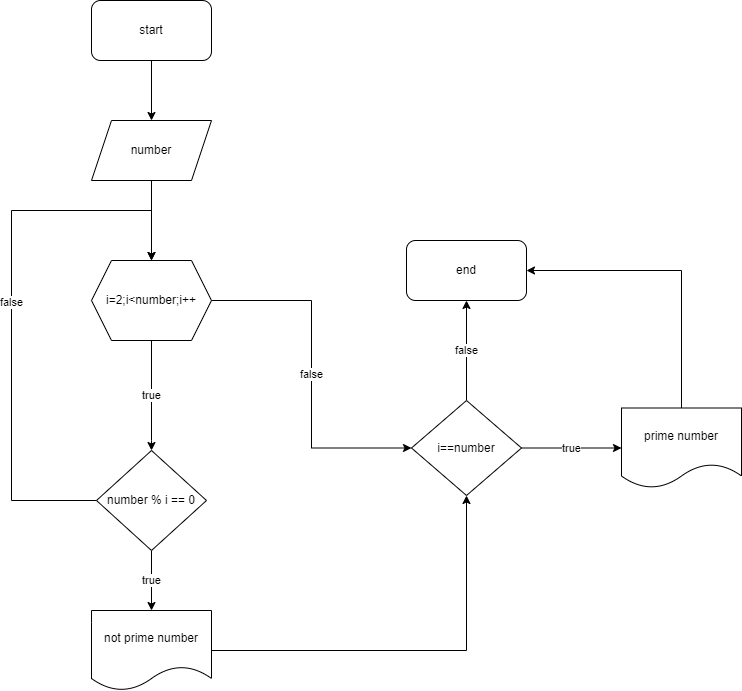

The diagram above was exported from draw.io. Its source (the exported page's mxGraphModel, read from the mxfile embedded in the PNG):
<mxGraphModel dx="1422" dy="697" grid="1" gridSize="10" guides="1" tooltips="1" connect="1" arrows="1" fold="1" page="1" pageScale="1" pageWidth="850" pageHeight="1100" math="0" shadow="0">
  <root>
    <mxCell id="0" />
    <mxCell id="1" parent="0" />
    <mxCell id="Z_FytZAVs20mmmBaonN--6" style="edgeStyle=orthogonalEdgeStyle;rounded=0;orthogonalLoop=1;jettySize=auto;html=1;entryX=0.5;entryY=0;entryDx=0;entryDy=0;" edge="1" parent="1" source="Z_FytZAVs20mmmBaonN--1" target="Z_FytZAVs20mmmBaonN--2">
      <mxGeometry relative="1" as="geometry" />
    </mxCell>
    <mxCell id="Z_FytZAVs20mmmBaonN--1" value="start" style="rounded=1;whiteSpace=wrap;html=1;" vertex="1" parent="1">
      <mxGeometry x="130" y="10" width="120" height="60" as="geometry" />
    </mxCell>
    <mxCell id="Z_FytZAVs20mmmBaonN--7" style="edgeStyle=orthogonalEdgeStyle;rounded=0;orthogonalLoop=1;jettySize=auto;html=1;entryX=0.5;entryY=0;entryDx=0;entryDy=0;" edge="1" parent="1" source="Z_FytZAVs20mmmBaonN--2" target="Z_FytZAVs20mmmBaonN--3">
      <mxGeometry relative="1" as="geometry" />
    </mxCell>
    <mxCell id="Z_FytZAVs20mmmBaonN--2" value="number" style="shape=parallelogram;perimeter=parallelogramPerimeter;whiteSpace=wrap;html=1;fixedSize=1;" vertex="1" parent="1">
      <mxGeometry x="130" y="130" width="120" height="60" as="geometry" />
    </mxCell>
    <mxCell id="Z_FytZAVs20mmmBaonN--8" value="true" style="edgeStyle=orthogonalEdgeStyle;rounded=0;orthogonalLoop=1;jettySize=auto;html=1;entryX=0.5;entryY=0;entryDx=0;entryDy=0;" edge="1" parent="1" source="Z_FytZAVs20mmmBaonN--3" target="Z_FytZAVs20mmmBaonN--4">
      <mxGeometry relative="1" as="geometry">
        <Array as="points">
          <mxPoint x="190" y="450" />
        </Array>
      </mxGeometry>
    </mxCell>
    <mxCell id="Z_FytZAVs20mmmBaonN--91" value="false" style="edgeStyle=orthogonalEdgeStyle;rounded=0;orthogonalLoop=1;jettySize=auto;html=1;entryX=0;entryY=0.5;entryDx=0;entryDy=0;" edge="1" parent="1" source="Z_FytZAVs20mmmBaonN--3" target="Z_FytZAVs20mmmBaonN--72">
      <mxGeometry relative="1" as="geometry" />
    </mxCell>
    <mxCell id="Z_FytZAVs20mmmBaonN--3" value="i=2;i&amp;lt;number;i++" style="shape=hexagon;perimeter=hexagonPerimeter2;whiteSpace=wrap;html=1;fixedSize=1;" vertex="1" parent="1">
      <mxGeometry x="130" y="270" width="120" height="80" as="geometry" />
    </mxCell>
    <mxCell id="Z_FytZAVs20mmmBaonN--56" value="false" style="edgeStyle=orthogonalEdgeStyle;rounded=0;orthogonalLoop=1;jettySize=auto;html=1;entryX=0.5;entryY=0;entryDx=0;entryDy=0;" edge="1" parent="1" source="Z_FytZAVs20mmmBaonN--4" target="Z_FytZAVs20mmmBaonN--3">
      <mxGeometry relative="1" as="geometry">
        <Array as="points">
          <mxPoint x="50" y="510" />
          <mxPoint x="50" y="220" />
          <mxPoint x="190" y="220" />
        </Array>
      </mxGeometry>
    </mxCell>
    <mxCell id="Z_FytZAVs20mmmBaonN--82" value="true" style="edgeStyle=orthogonalEdgeStyle;rounded=0;orthogonalLoop=1;jettySize=auto;html=1;entryX=0.5;entryY=0;entryDx=0;entryDy=0;" edge="1" parent="1" source="Z_FytZAVs20mmmBaonN--4" target="Z_FytZAVs20mmmBaonN--71">
      <mxGeometry relative="1" as="geometry" />
    </mxCell>
    <mxCell id="Z_FytZAVs20mmmBaonN--4" value="number % i == 0" style="rhombus;whiteSpace=wrap;html=1;" vertex="1" parent="1">
      <mxGeometry x="135" y="460" width="110" height="100" as="geometry" />
    </mxCell>
    <mxCell id="Z_FytZAVs20mmmBaonN--83" style="edgeStyle=orthogonalEdgeStyle;rounded=0;orthogonalLoop=1;jettySize=auto;html=1;entryX=0.5;entryY=1;entryDx=0;entryDy=0;" edge="1" parent="1" source="Z_FytZAVs20mmmBaonN--71" target="Z_FytZAVs20mmmBaonN--72">
      <mxGeometry relative="1" as="geometry" />
    </mxCell>
    <mxCell id="Z_FytZAVs20mmmBaonN--71" value="not prime number" style="shape=document;whiteSpace=wrap;html=1;boundedLbl=1;" vertex="1" parent="1">
      <mxGeometry x="130" y="620" width="120" height="80" as="geometry" />
    </mxCell>
    <mxCell id="Z_FytZAVs20mmmBaonN--89" value="true" style="edgeStyle=orthogonalEdgeStyle;rounded=0;orthogonalLoop=1;jettySize=auto;html=1;entryX=0;entryY=0.5;entryDx=0;entryDy=0;" edge="1" parent="1" source="Z_FytZAVs20mmmBaonN--72" target="Z_FytZAVs20mmmBaonN--90">
      <mxGeometry relative="1" as="geometry">
        <mxPoint x="650" y="458" as="targetPoint" />
      </mxGeometry>
    </mxCell>
    <mxCell id="Z_FytZAVs20mmmBaonN--92" value="false" style="edgeStyle=orthogonalEdgeStyle;rounded=0;orthogonalLoop=1;jettySize=auto;html=1;" edge="1" parent="1" source="Z_FytZAVs20mmmBaonN--72">
      <mxGeometry relative="1" as="geometry">
        <mxPoint x="505" y="310" as="targetPoint" />
      </mxGeometry>
    </mxCell>
    <mxCell id="Z_FytZAVs20mmmBaonN--72" value="i==number" style="rhombus;whiteSpace=wrap;html=1;" vertex="1" parent="1">
      <mxGeometry x="450" y="410" width="110" height="95" as="geometry" />
    </mxCell>
    <mxCell id="Z_FytZAVs20mmmBaonN--95" style="edgeStyle=orthogonalEdgeStyle;rounded=0;orthogonalLoop=1;jettySize=auto;html=1;entryX=1;entryY=0.5;entryDx=0;entryDy=0;" edge="1" parent="1" source="Z_FytZAVs20mmmBaonN--90" target="Z_FytZAVs20mmmBaonN--93">
      <mxGeometry relative="1" as="geometry">
        <Array as="points">
          <mxPoint x="720" y="280" />
        </Array>
      </mxGeometry>
    </mxCell>
    <mxCell id="Z_FytZAVs20mmmBaonN--90" value="prime number" style="shape=document;whiteSpace=wrap;html=1;boundedLbl=1;" vertex="1" parent="1">
      <mxGeometry x="660" y="417.5" width="120" height="80" as="geometry" />
    </mxCell>
    <mxCell id="Z_FytZAVs20mmmBaonN--93" value="end" style="rounded=1;whiteSpace=wrap;html=1;" vertex="1" parent="1">
      <mxGeometry x="445" y="250" width="120" height="60" as="geometry" />
    </mxCell>
  </root>
</mxGraphModel>